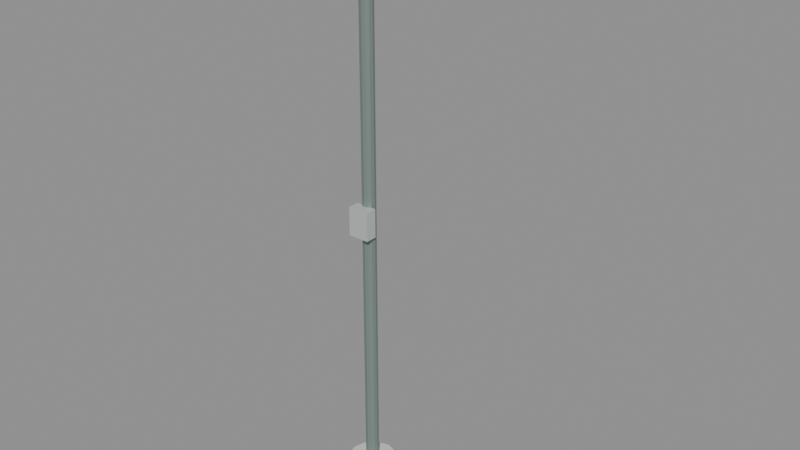 # Source: cctv.blend  (saved by Blender 5.2.45; exported with 4.5.12 LTS)
import bpy
from mathutils import Matrix  # noqa: F401  (used for matrix-valued properties, if any)

bpy.ops.wm.read_factory_settings(use_empty=True)
scene = bpy.context.scene
scene.name = 'Scene'

# ---- materials (node trees are filled in below, after node groups)
mat_concrete = bpy.data.materials.new('concrete')
mat_pole = bpy.data.materials.new('pole')
mat_grey = bpy.data.materials.new('grey')
mat_white = bpy.data.materials.new('white')
mat_dark = bpy.data.materials.new('dark')
mat_glass = bpy.data.materials.new('glass')

# ---- material node trees
mat_concrete.use_nodes = True; mat_concrete.node_tree.nodes.clear()
_N = mat_concrete.node_tree.nodes; _L = mat_concrete.node_tree.links
n0 = _N.new('ShaderNodeBsdfPrincipled'); n0.name = 'Principled BSDF'; n0.location = (-200, 100)
n0.inputs[0].default_value = (0.62, 0.62, 0.58, 1.0)
n0.inputs[2].default_value = 0.9
n0.inputs[10].default_value = 0.005
n1 = _N.new('ShaderNodeOutputMaterial'); n1.name = 'Material Output'; n1.location = (200, 100)
_L.new(n0.outputs[0], n1.inputs[0])
n1.is_active_output = True
mat_pole.use_nodes = True; mat_pole.node_tree.nodes.clear()
_N = mat_pole.node_tree.nodes; _L = mat_pole.node_tree.links
n0 = _N.new('ShaderNodeBsdfPrincipled'); n0.name = 'Principled BSDF'; n0.location = (-200, 100)
n0.inputs[0].default_value = (0.22, 0.29, 0.26, 1.0)
n0.inputs[1].default_value = 0.3
n0.inputs[10].default_value = 0.005
n1 = _N.new('ShaderNodeOutputMaterial'); n1.name = 'Material Output'; n1.location = (200, 100)
_L.new(n0.outputs[0], n1.inputs[0])
n1.is_active_output = True
mat_grey.use_nodes = True; mat_grey.node_tree.nodes.clear()
_N = mat_grey.node_tree.nodes; _L = mat_grey.node_tree.links
n0 = _N.new('ShaderNodeBsdfPrincipled'); n0.name = 'Principled BSDF'; n0.location = (-200, 100)
n0.inputs[0].default_value = (0.55, 0.6, 0.57, 1.0)
n0.inputs[1].default_value = 0.2
n0.inputs[10].default_value = 0.005
n1 = _N.new('ShaderNodeOutputMaterial'); n1.name = 'Material Output'; n1.location = (200, 100)
_L.new(n0.outputs[0], n1.inputs[0])
n1.is_active_output = True
mat_white.use_nodes = True; mat_white.node_tree.nodes.clear()
_N = mat_white.node_tree.nodes; _L = mat_white.node_tree.links
n0 = _N.new('ShaderNodeBsdfPrincipled'); n0.name = 'Principled BSDF'; n0.location = (-200, 100)
n0.inputs[0].default_value = (0.88, 0.89, 0.86, 1.0)
n0.inputs[2].default_value = 0.4
n0.inputs[10].default_value = 0.005
n1 = _N.new('ShaderNodeOutputMaterial'); n1.name = 'Material Output'; n1.location = (200, 100)
_L.new(n0.outputs[0], n1.inputs[0])
n1.is_active_output = True
mat_dark.use_nodes = True; mat_dark.node_tree.nodes.clear()
_N = mat_dark.node_tree.nodes; _L = mat_dark.node_tree.links
n0 = _N.new('ShaderNodeBsdfPrincipled'); n0.name = 'Principled BSDF'; n0.location = (-200, 100)
n0.inputs[0].default_value = (0.04, 0.05, 0.045, 1.0)
n0.inputs[2].default_value = 0.4
n0.inputs[10].default_value = 0.005
n1 = _N.new('ShaderNodeOutputMaterial'); n1.name = 'Material Output'; n1.location = (200, 100)
_L.new(n0.outputs[0], n1.inputs[0])
n1.is_active_output = True
mat_glass.use_nodes = True; mat_glass.node_tree.nodes.clear()
_N = mat_glass.node_tree.nodes; _L = mat_glass.node_tree.links
n0 = _N.new('ShaderNodeBsdfPrincipled'); n0.name = 'Principled BSDF'; n0.location = (-200, 100)
n0.inputs[0].default_value = (0.05, 0.09, 0.12, 1.0)
n0.inputs[1].default_value = 0.4
n0.inputs[2].default_value = 0.08
n0.inputs[10].default_value = 0.005
n1 = _N.new('ShaderNodeOutputMaterial'); n1.name = 'Material Output'; n1.location = (200, 100)
_L.new(n0.outputs[0], n1.inputs[0])
n1.is_active_output = True

# ---- meshes
me_pole = bpy.data.meshes.new('pole')
me_pole.from_pydata([(0.0, 0.26, -0.075), (0.0, 0.26, 0.075), (0.13, 0.2252, -0.075), (0.13, 0.2252, 0.075), (0.2252, 0.13, -0.075), (0.2252, 0.13, 0.075), (0.26, 0.0, -0.075), (0.26, 0.0, 0.075), (0.2252, -0.13, -0.075), (0.2252, -0.13, 0.075), (0.13, -0.2252, -0.075), (0.13, -0.2252, 0.075), (0.0, -0.26, -0.075), (0.0, -0.26, 0.075), (-0.13, -0.2252, -0.075), (-0.13, -0.2252, 0.075), (-0.2252, -0.13, -0.075), (-0.2252, -0.13, 0.075), (-0.26, 0.0, -0.075), (-0.26, 0.0, 0.075), (-0.2252, 0.13, -0.075), (-0.2252, 0.13, 0.075), (-0.13, 0.2252, -0.075), (-0.13, 0.2252, 0.075), (0.0, 0.07, 0.075), (0.0, 0.07, 6.025), (0.035, 0.06062, 0.075), (0.035, 0.06062, 6.025), (0.06062, 0.035, 0.075), (0.06062, 0.035, 6.025), (0.07, 0.0, 0.075), (0.07, 0.0, 6.025), (0.06062, -0.035, 0.075), (0.06062, -0.035, 6.025), (0.035, -0.06062, 0.075), (0.035, -0.06062, 6.025), (0.0, -0.07, 0.075), (0.0, -0.07, 6.025), (-0.035, -0.06062, 0.075), (-0.035, -0.06062, 6.025), (-0.06062, -0.035, 0.075), (-0.06062, -0.035, 6.025), (-0.07, 0.0, 0.075), (-0.07, 0.0, 6.025), (-0.06062, 0.035, 0.075), (-0.06062, 0.035, 6.025), (-0.035, 0.06062, 0.075), (-0.035, 0.06062, 6.025), (0.0, 0.084, 6.025), (0.0, 0.084, 6.085), (0.042, 0.07275, 6.025), (0.042, 0.07275, 6.085), (0.07275, 0.042, 6.025), (0.07275, 0.042, 6.085), (0.084, 0.0, 6.025), (0.084, 0.0, 6.085), (0.07275, -0.042, 6.025), (0.07275, -0.042, 6.085), (0.042, -0.07275, 6.025), (0.042, -0.07275, 6.085), (0.0, -0.084, 6.025), (0.0, -0.084, 6.085), (-0.042, -0.07275, 6.025), (-0.042, -0.07275, 6.085), (-0.07275, -0.042, 6.025), (-0.07275, -0.042, 6.085), (-0.084, 0.0, 6.025), (-0.084, 0.0, 6.085), (-0.07275, 0.042, 6.025), (-0.07275, 0.042, 6.085), (-0.042, 0.07275, 6.025), (-0.042, 0.07275, 6.085), (0.0, -0.03, 5.795), (0.0, -0.03, 5.855), (0.0, 0.03, 5.795), (0.0, 0.03, 5.855), (1.0, -0.03, 5.795), (1.0, -0.03, 5.855), (1.0, 0.03, 5.795), (1.0, 0.03, 5.855), (0.97, -0.03, 5.665), (0.97, -0.03, 5.825), (0.97, 0.03, 5.665), (0.97, 0.03, 5.825), (1.03, -0.03, 5.665), (1.03, -0.03, 5.825), (1.03, 0.03, 5.665), (1.03, 0.03, 5.825), (-0.11, -0.16, 2.775), (-0.11, -0.16, 3.075), (-0.11, -0.04, 2.775), (-0.11, -0.04, 3.075), (0.11, -0.16, 2.775), (0.11, -0.16, 3.075), (0.11, -0.04, 2.775), (0.11, -0.04, 3.075)], [], [(0, 1, 3, 2), (2, 3, 5, 4), (4, 5, 7, 6), (6, 7, 9, 8), (8, 9, 11, 10), (10, 11, 13, 12), (12, 13, 15, 14), (14, 15, 17, 16), (16, 17, 19, 18), (18, 19, 21, 20), (3, 1, 23, 21, 19, 17, 15, 13, 11, 9, 7, 5), (20, 21, 23, 22), (22, 23, 1, 0), (0, 2, 4, 6, 8, 10, 12, 14, 16, 18, 20, 22), (24, 25, 27, 26), (26, 27, 29, 28), (28, 29, 31, 30), (30, 31, 33, 32), (32, 33, 35, 34), (34, 35, 37, 36), (36, 37, 39, 38), (38, 39, 41, 40), (40, 41, 43, 42), (42, 43, 45, 44), (27, 25, 47, 45, 43, 41, 39, 37, 35, 33, 31, 29), (44, 45, 47, 46), (46, 47, 25, 24), (24, 26, 28, 30, 32, 34, 36, 38, 40, 42, 44, 46), (48, 49, 51, 50), (50, 51, 53, 52), (52, 53, 55, 54), (54, 55, 57, 56), (56, 57, 59, 58), (58, 59, 61, 60), (60, 61, 63, 62), (62, 63, 65, 64), (64, 65, 67, 66), (66, 67, 69, 68), (51, 49, 71, 69, 67, 65, 63, 61, 59, 57, 55, 53), (68, 69, 71, 70), (70, 71, 49, 48), (48, 50, 52, 54, 56, 58, 60, 62, 64, 66, 68, 70), (72, 73, 75, 74), (74, 75, 79, 78), (78, 79, 77, 76), (76, 77, 73, 72), (74, 78, 76, 72), (79, 75, 73, 77), (80, 81, 83, 82), (82, 83, 87, 86), (86, 87, 85, 84), (84, 85, 81, 80), (82, 86, 84, 80), (87, 83, 81, 85), (88, 89, 91, 90), (90, 91, 95, 94), (94, 95, 93, 92), (92, 93, 89, 88), (90, 94, 92, 88), (95, 91, 89, 93)])
me_pole.polygons.foreach_set('material_index', [0, 0, 0, 0, 0, 0, 0, 0, 0, 0, 0, 0, 0, 0, 1, 1, 1, 1, 1, 1, 1, 1, 1, 1, 1, 1, 1, 1, 1, 1, 1, 1, 1, 1, 1, 1, 1, 1, 1, 1, 1, 1, 1, 1, 1, 1, 1, 1, 1, 1, 1, 1, 1, 1, 2, 2, 2, 2, 2, 2])
_uv = me_pole.uv_layers.new(name='UVMap')
_uv.uv.foreach_set('vector', [1.0, 0.5, 1.0, 1.0, 0.9167, 1.0, 0.9167, 0.5, 0.9167, 0.5, 0.9167, 1.0, 0.8333, 1.0, 0.8333, 0.5, 0.8333, 0.5, 0.8333, 1.0, 0.75, 1.0, 0.75, 0.5, 0.75, 0.5, 0.75, 1.0, 0.6667, 1.0, 0.6667, 0.5, 0.6667, 0.5, 0.6667, 1.0, 0.5833, 1.0, 0.5833, 0.5, 0.5833, 0.5, 0.5833, 1.0, 0.5, 1.0, 0.5, 0.5, 0.5, 0.5, 0.5, 1.0, 0.4167, 1.0, 0.4167, 0.5, 0.4167, 0.5, 0.4167, 1.0, 0.3333, 1.0, 0.3333, 0.5, 0.3333, 0.5, 0.3333, 1.0, 0.25, 1.0, 0.25, 0.5, 0.25, 0.5, 0.25, 1.0, 0.1667, 1.0, 0.1667, 0.5, 0.37, 0.4578, 0.25, 0.49, 0.13, 0.4578, 0.04215, 0.37, 0.01, 0.25, 0.04215, 0.13, 0.13, 0.04215, 0.25, 0.01, 0.37, 0.04215, 0.4578, 0.13, 0.49, 0.25, 0.4578, 0.37, 0.1667, 0.5, 0.1667, 1.0, 0.08333, 1.0, 0.08333, 0.5, 0.08333, 0.5, 0.08333, 1.0, 7.451e-08, 1.0, 7.451e-08, 0.5, 0.75, 0.49, 0.87, 0.4578, 0.9578, 0.37, 0.99, 0.25, 0.9578, 0.13, 0.87, 0.04215, 0.75, 0.01, 0.63, 0.04215, 0.5422, 0.13, 0.51, 0.25, 0.5422, 0.37, 0.63, 0.4578, 1.0, 0.5, 1.0, 1.0, 0.9167, 1.0, 0.9167, 0.5, 0.9167, 0.5, 0.9167, 1.0, 0.8333, 1.0, 0.8333, 0.5, 0.8333, 0.5, 0.8333, 1.0, 0.75, 1.0, 0.75, 0.5, 0.75, 0.5, 0.75, 1.0, 0.6667, 1.0, 0.6667, 0.5, 0.6667, 0.5, 0.6667, 1.0, 0.5833, 1.0, 0.5833, 0.5, 0.5833, 0.5, 0.5833, 1.0, 0.5, 1.0, 0.5, 0.5, 0.5, 0.5, 0.5, 1.0, 0.4167, 1.0, 0.4167, 0.5, 0.4167, 0.5, 0.4167, 1.0, 0.3333, 1.0, 0.3333, 0.5, 0.3333, 0.5, 0.3333, 1.0, 0.25, 1.0, 0.25, 0.5, 0.25, 0.5, 0.25, 1.0, 0.1667, 1.0, 0.1667, 0.5, 0.37, 0.4578, 0.25, 0.49, 0.13, 0.4578, 0.04215, 0.37, 0.01, 0.25, 0.04215, 0.13, 0.13, 0.04215, 0.25, 0.01, 0.37, 0.04215, 0.4578, 0.13, 0.49, 0.25, 0.4578, 0.37, 0.1667, 0.5, 0.1667, 1.0, 0.08333, 1.0, 0.08333, 0.5, 0.08333, 0.5, 0.08333, 1.0, 7.451e-08, 1.0, 7.451e-08, 0.5, 0.75, 0.49, 0.87, 0.4578, 0.9578, 0.37, 0.99, 0.25, 0.9578, 0.13, 0.87, 0.04215, 0.75, 0.01, 0.63, 0.04215, 0.5422, 0.13, 0.51, 0.25, 0.5422, 0.37, 0.63, 0.4578, 1.0, 0.5, 1.0, 1.0, 0.9167, 1.0, 0.9167, 0.5, 0.9167, 0.5, 0.9167, 1.0, 0.8333, 1.0, 0.8333, 0.5, 0.8333, 0.5, 0.8333, 1.0, 0.75, 1.0, 0.75, 0.5, 0.75, 0.5, 0.75, 1.0, 0.6667, 1.0, 0.6667, 0.5, 0.6667, 0.5, 0.6667, 1.0, 0.5833, 1.0, 0.5833, 0.5, 0.5833, 0.5, 0.5833, 1.0, 0.5, 1.0, 0.5, 0.5, 0.5, 0.5, 0.5, 1.0, 0.4167, 1.0, 0.4167, 0.5, 0.4167, 0.5, 0.4167, 1.0, 0.3333, 1.0, 0.3333, 0.5, 0.3333, 0.5, 0.3333, 1.0, 0.25, 1.0, 0.25, 0.5, 0.25, 0.5, 0.25, 1.0, 0.1667, 1.0, 0.1667, 0.5, 0.37, 0.4578, 0.25, 0.49, 0.13, 0.4578, 0.04215, 0.37, 0.01, 0.25, 0.04215, 0.13, 0.13, 0.04215, 0.25, 0.01, 0.37, 0.04215, 0.4578, 0.13, 0.49, 0.25, 0.4578, 0.37, 0.1667, 0.5, 0.1667, 1.0, 0.08333, 1.0, 0.08333, 0.5, 0.08333, 0.5, 0.08333, 1.0, 7.451e-08, 1.0, 7.451e-08, 0.5, 0.75, 0.49, 0.87, 0.4578, 0.9578, 0.37, 0.99, 0.25, 0.9578, 0.13, 0.87, 0.04215, 0.75, 0.01, 0.63, 0.04215, 0.5422, 0.13, 0.51, 0.25, 0.5422, 0.37, 0.63, 0.4578, 0.375, 0.0, 0.625, 0.0, 0.625, 0.25, 0.375, 0.25, 0.375, 0.25, 0.625, 0.25, 0.625, 0.5, 0.375, 0.5, 0.375, 0.5, 0.625, 0.5, 0.625, 0.75, 0.375, 0.75, 0.375, 0.75, 0.625, 0.75, 0.625, 1.0, 0.375, 1.0, 0.125, 0.5, 0.375, 0.5, 0.375, 0.75, 0.125, 0.75, 0.625, 0.5, 0.875, 0.5, 0.875, 0.75, 0.625, 0.75, 0.375, 0.0, 0.625, 0.0, 0.625, 0.25, 0.375, 0.25, 0.375, 0.25, 0.625, 0.25, 0.625, 0.5, 0.375, 0.5, 0.375, 0.5, 0.625, 0.5, 0.625, 0.75, 0.375, 0.75, 0.375, 0.75, 0.625, 0.75, 0.625, 1.0, 0.375, 1.0, 0.125, 0.5, 0.375, 0.5, 0.375, 0.75, 0.125, 0.75, 0.625, 0.5, 0.875, 0.5, 0.875, 0.75, 0.625, 0.75, 0.375, 0.0, 0.625, 0.0, 0.625, 0.25, 0.375, 0.25, 0.375, 0.25, 0.625, 0.25, 0.625, 0.5, 0.375, 0.5, 0.375, 0.5, 0.625, 0.5, 0.625, 0.75, 0.375, 0.75, 0.375, 0.75, 0.625, 0.75, 0.625, 1.0, 0.375, 1.0, 0.125, 0.5, 0.375, 0.5, 0.375, 0.75, 0.125, 0.75, 0.625, 0.5, 0.875, 0.5, 0.875, 0.75, 0.625, 0.75])
me_pole.materials.append(mat_concrete)
me_pole.materials.append(mat_pole)
me_pole.materials.append(mat_grey)
me_pole.update()
me_camera = bpy.data.meshes.new('camera')
me_camera.from_pydata([(-0.06, -0.1802, -0.00453), (-0.06, -0.1431, 0.1096), (-0.06, 0.1431, -0.1096), (-0.06, 0.1802, 0.00453), (0.06, -0.1802, -0.00453), (0.06, -0.1431, 0.1096), (0.06, 0.1431, -0.1096), (0.06, 0.1802, 0.00453), (-0.08, -0.2133, 0.1323), (-0.08, -0.2071, 0.1513), (-0.08, 0.1671, 0.008686), (-0.08, 0.1733, 0.02771), (0.08, -0.2133, 0.1323), (0.08, -0.2071, 0.1513), (0.08, 0.1671, 0.008686), (0.08, 0.1733, 0.02771), (-0.065, 0.1356, -0.002183), (-0.065, 0.1758, 0.1215), (-0.065, 0.1642, -0.01145), (-0.065, 0.2044, 0.1122), (0.065, 0.1356, -0.002183), (0.065, 0.1758, 0.1215), (0.065, 0.1642, -0.01145), (0.065, 0.2044, 0.1122)], [], [(0, 1, 3, 2), (2, 3, 7, 6), (6, 7, 5, 4), (4, 5, 1, 0), (2, 6, 4, 0), (7, 3, 1, 5), (8, 9, 11, 10), (10, 11, 15, 14), (14, 15, 13, 12), (12, 13, 9, 8), (10, 14, 12, 8), (15, 11, 9, 13), (16, 17, 19, 18), (18, 19, 23, 22), (22, 23, 21, 20), (20, 21, 17, 16), (18, 22, 20, 16), (23, 19, 17, 21)])
me_camera.polygons.foreach_set('material_index', [0, 0, 0, 0, 0, 0, 0, 0, 0, 0, 0, 0, 1, 1, 1, 1, 1, 1])
_uv = me_camera.uv_layers.new(name='UVMap')
_uv.uv.foreach_set('vector', [0.375, 0.0, 0.625, 0.0, 0.625, 0.25, 0.375, 0.25, 0.375, 0.25, 0.625, 0.25, 0.625, 0.5, 0.375, 0.5, 0.375, 0.5, 0.625, 0.5, 0.625, 0.75, 0.375, 0.75, 0.375, 0.75, 0.625, 0.75, 0.625, 1.0, 0.375, 1.0, 0.125, 0.5, 0.375, 0.5, 0.375, 0.75, 0.125, 0.75, 0.625, 0.5, 0.875, 0.5, 0.875, 0.75, 0.625, 0.75, 0.375, 0.0, 0.625, 0.0, 0.625, 0.25, 0.375, 0.25, 0.375, 0.25, 0.625, 0.25, 0.625, 0.5, 0.375, 0.5, 0.375, 0.5, 0.625, 0.5, 0.625, 0.75, 0.375, 0.75, 0.375, 0.75, 0.625, 0.75, 0.625, 1.0, 0.375, 1.0, 0.125, 0.5, 0.375, 0.5, 0.375, 0.75, 0.125, 0.75, 0.625, 0.5, 0.875, 0.5, 0.875, 0.75, 0.625, 0.75, 0.375, 0.0, 0.625, 0.0, 0.625, 0.25, 0.375, 0.25, 0.375, 0.25, 0.625, 0.25, 0.625, 0.5, 0.375, 0.5, 0.375, 0.5, 0.625, 0.5, 0.625, 0.75, 0.375, 0.75, 0.375, 0.75, 0.625, 0.75, 0.625, 1.0, 0.375, 1.0, 0.125, 0.5, 0.375, 0.5, 0.375, 0.75, 0.125, 0.75, 0.625, 0.5, 0.875, 0.5, 0.875, 0.75, 0.625, 0.75])
me_camera.materials.append(mat_white)
me_camera.materials.append(mat_dark)
me_camera.update()
me_lens = bpy.data.meshes.new('lens')
me_lens.from_pydata([(0.0, 0.02724, 0.03531), (0.0, -0.001287, 0.04458), (0.01607, 0.02626, 0.03227), (0.01607, -0.002275, 0.04154), (0.0297, 0.02344, 0.02361), (0.0297, -0.005089, 0.03288), (0.0388, 0.01923, 0.01065), (0.0388, -0.009299, 0.01992), (0.042, 0.01427, -0.004635), (0.042, -0.01427, 0.004635), (0.0388, 0.009299, -0.01992), (0.0388, -0.01923, -0.01065), (0.0297, 0.005089, -0.03288), (0.0297, -0.02344, -0.02361), (0.01607, 0.002275, -0.04154), (0.01607, -0.02626, -0.03227), (0.0, 0.001287, -0.04458), (0.0, -0.02724, -0.03531), (-0.01607, 0.002275, -0.04154), (-0.01607, -0.02626, -0.03227), (-0.0297, 0.005089, -0.03288), (-0.0297, -0.02344, -0.02361), (-0.0388, 0.009299, -0.01992), (-0.0388, -0.01923, -0.01065), (-0.042, 0.01427, -0.004635), (-0.042, -0.01427, 0.004635), (-0.0388, 0.01923, 0.01065), (-0.0388, -0.009299, 0.01992), (-0.0297, 0.02344, 0.02361), (-0.0297, -0.005089, 0.03288), (-0.01607, 0.02626, 0.03227), (-0.01607, -0.002275, 0.04154)], [], [(0, 1, 3, 2), (2, 3, 5, 4), (4, 5, 7, 6), (6, 7, 9, 8), (8, 9, 11, 10), (10, 11, 13, 12), (12, 13, 15, 14), (14, 15, 17, 16), (16, 17, 19, 18), (18, 19, 21, 20), (20, 21, 23, 22), (22, 23, 25, 24), (24, 25, 27, 26), (26, 27, 29, 28), (3, 1, 31, 29, 27, 25, 23, 21, 19, 17, 15, 13, 11, 9, 7, 5), (28, 29, 31, 30), (30, 31, 1, 0), (0, 2, 4, 6, 8, 10, 12, 14, 16, 18, 20, 22, 24, 26, 28, 30)])
_uv = me_lens.uv_layers.new(name='UVMap')
_uv.uv.foreach_set('vector', [1.0, 0.5, 1.0, 1.0, 0.9375, 1.0, 0.9375, 0.5, 0.9375, 0.5, 0.9375, 1.0, 0.875, 1.0, 0.875, 0.5, 0.875, 0.5, 0.875, 1.0, 0.8125, 1.0, 0.8125, 0.5, 0.8125, 0.5, 0.8125, 1.0, 0.75, 1.0, 0.75, 0.5, 0.75, 0.5, 0.75, 1.0, 0.6875, 1.0, 0.6875, 0.5, 0.6875, 0.5, 0.6875, 1.0, 0.625, 1.0, 0.625, 0.5, 0.625, 0.5, 0.625, 1.0, 0.5625, 1.0, 0.5625, 0.5, 0.5625, 0.5, 0.5625, 1.0, 0.5, 1.0, 0.5, 0.5, 0.5, 0.5, 0.5, 1.0, 0.4375, 1.0, 0.4375, 0.5, 0.4375, 0.5, 0.4375, 1.0, 0.375, 1.0, 0.375, 0.5, 0.375, 0.5, 0.375, 1.0, 0.3125, 1.0, 0.3125, 0.5, 0.3125, 0.5, 0.3125, 1.0, 0.25, 1.0, 0.25, 0.5, 0.25, 0.5, 0.25, 1.0, 0.1875, 1.0, 0.1875, 0.5, 0.1875, 0.5, 0.1875, 1.0, 0.125, 1.0, 0.125, 0.5, 0.3418, 0.4717, 0.25, 0.49, 0.1582, 0.4717, 0.08029, 0.4197, 0.02827, 0.3418, 0.01, 0.25, 0.02827, 0.1582, 0.08029, 0.08029, 0.1582, 0.02827, 0.25, 0.01, 0.3418, 0.02827, 0.4197, 0.08029, 0.4717, 0.1582, 0.49, 0.25, 0.4717, 0.3418, 0.4197, 0.4197, 0.125, 0.5, 0.125, 1.0, 0.0625, 1.0, 0.0625, 0.5, 0.0625, 0.5, 0.0625, 1.0, 0.0, 1.0, 0.0, 0.5, 0.75, 0.49, 0.8418, 0.4717, 0.9197, 0.4197, 0.9717, 0.3418, 0.99, 0.25, 0.9717, 0.1582, 0.9197, 0.08029, 0.8418, 0.02827, 0.75, 0.01, 0.6582, 0.02827, 0.5803, 0.08029, 0.5283, 0.1582, 0.51, 0.25, 0.5283, 0.3418, 0.5803, 0.4197, 0.6582, 0.4717])
me_lens.materials.append(mat_glass)
me_lens.update()

# ---- objects
ob_pole = bpy.data.objects.new('pole', me_pole)
ob_camera = bpy.data.objects.new('camera', me_camera)
ob_lens = bpy.data.objects.new('lens', me_lens)

# ---- transforms, parenting, visibility, modifiers, constraints
ob_pole.location = (0.0, 0.0, 0.075)
ob_camera.location = (1.0, -0.12, 5.66)
ob_lens.location = (1.0, -0.2917, 5.607)

# ---- collection membership
scene.collection.objects.link(ob_pole)
scene.collection.objects.link(ob_camera)
scene.collection.objects.link(ob_lens)

# ---- scene / render settings (as saved in the file)
scene.frame_start = 1; scene.frame_end = 250; scene.frame_set(1)
scene.render.engine = 'BLENDER_EEVEE_NEXT'
scene.render.bake_bias = 0.0
scene.render.bake_samples = 0
scene.render.compositor_device = 'GPU'
scene.eevee.use_volume_custom_range = False
scene.eevee.fast_gi_thickness_near = 0.1
scene.eevee.fast_gi_thickness_far = 0.0
scene.eevee.ray_tracing_options.screen_trace_thickness = 0.1
bpy.context.view_layer.update()

# ---- added for rendering (the .blend has no active camera and no usable light): camera, sun + grey world if the file has none
cam_auto = bpy.data.cameras.new('AutoCamera')
cam_auto.lens = 50.0
cam_auto.sensor_width = 36.0
cam_auto.clip_end = 1000.0
ob_auto_camera = bpy.data.objects.new('AutoCamera', cam_auto)
scene.collection.objects.link(ob_auto_camera)
ob_auto_camera.location = (6.26845, -7.06679, 7.76676)
ob_auto_camera.rotation_euler = (1.09748, -7.21219e-08, 0.694738)
scene.camera = ob_auto_camera
light_auto_sun = bpy.data.lights.new('AutoSun', 'SUN')
light_auto_sun.energy = 3.0
light_auto_sun.angle = 0.0523599
ob_auto_sun = bpy.data.objects.new('AutoSun', light_auto_sun)
scene.collection.objects.link(ob_auto_sun)
ob_auto_sun.rotation_euler = (0.872665, 0.174533, 0.523599)
if scene.world is None:
    world_auto = bpy.data.worlds.new('AutoWorld')
    world_auto.color = (0.3, 0.3, 0.3)
    scene.world = world_auto
bpy.context.view_layer.update()
